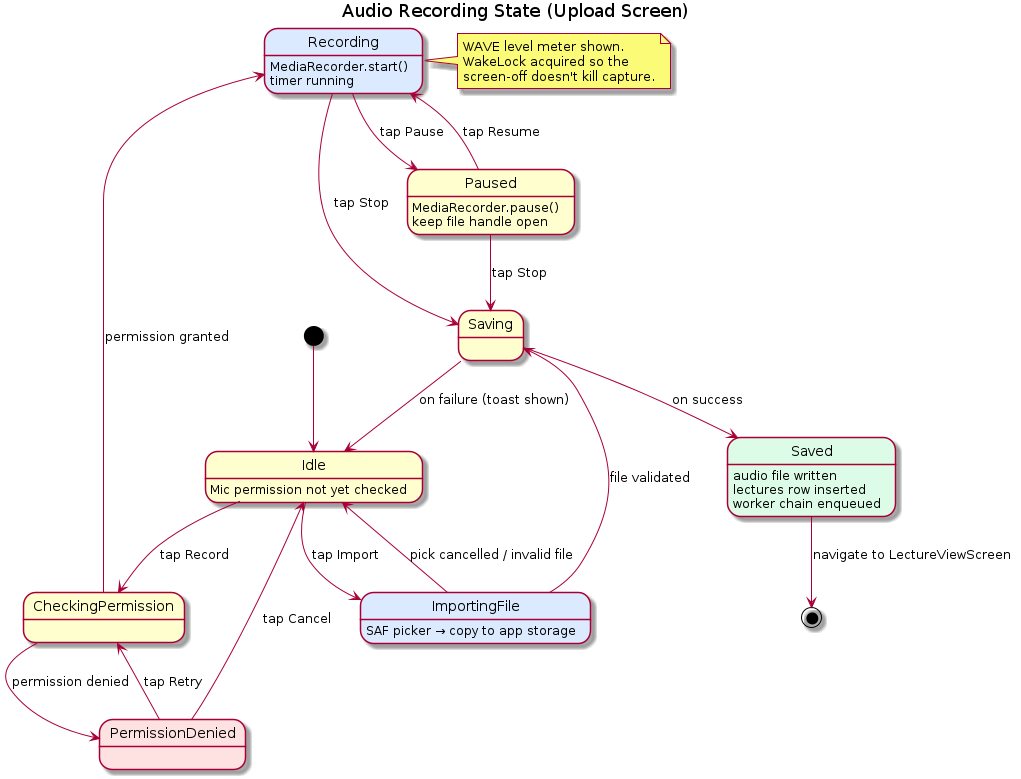

The diagram above was rendered by PlantUML. Its source (embedded in the PNG):
@startuml AudioRecordingState

title Audio Recording State (Upload Screen)

skinparam state {
  BackgroundColor<<active>>   #DBEAFE
  BackgroundColor<<terminal>> #DCFCE7
  BackgroundColor<<error>>    #FEE2E2
}

[*] --> Idle

state Idle {
  Idle : Mic permission not yet checked
}

state CheckingPermission
state PermissionDenied <<error>>

state Recording <<active>> {
  Recording : MediaRecorder.start()
  Recording : timer running
}

state Paused {
  Paused : MediaRecorder.pause()
  Paused : keep file handle open
}

state Saving
state Saved <<terminal>> {
  Saved : audio file written
  Saved : lectures row inserted
  Saved : worker chain enqueued
}

state ImportingFile <<active>> {
  ImportingFile : SAF picker → copy to app storage
}

Idle              --> CheckingPermission : tap Record
Idle              --> ImportingFile      : tap Import

CheckingPermission --> Recording         : permission granted
CheckingPermission --> PermissionDenied  : permission denied
PermissionDenied   --> CheckingPermission : tap Retry
PermissionDenied   --> Idle              : tap Cancel

Recording --> Paused      : tap Pause
Paused    --> Recording   : tap Resume
Recording --> Saving      : tap Stop
Paused    --> Saving      : tap Stop

ImportingFile --> Saving  : file validated
ImportingFile --> Idle    : pick cancelled / invalid file

Saving --> Saved    : on success
Saving --> Idle     : on failure (toast shown)

Saved  --> [*]      : navigate to LectureViewScreen

note right of Recording
  WAVE level meter shown.
  WakeLock acquired so the
  screen-off doesn't kill capture.
end note

@enduml